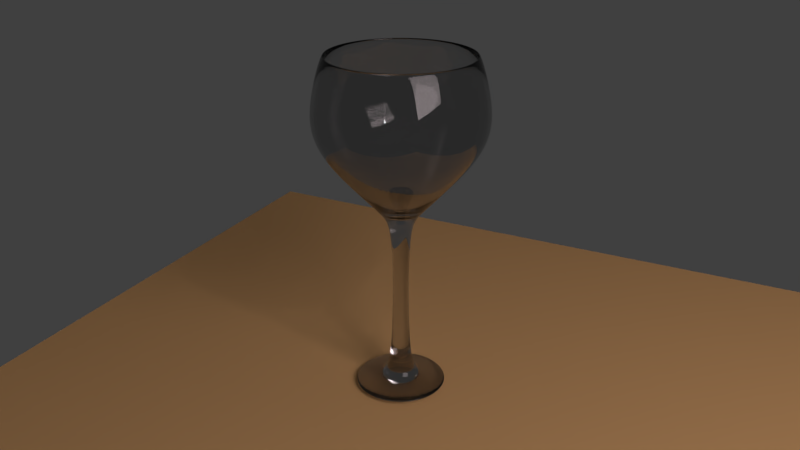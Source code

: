 # Source: wineglass.blend  (saved by Blender 2.79.0; exported with 4.5.12 LTS)
import bpy
from mathutils import Matrix  # noqa: F401  (used for matrix-valued properties, if any)

bpy.ops.wm.read_factory_settings(use_empty=True)
scene = bpy.context.scene
scene.name = 'Scene'

# ---- collections
col_collection_1 = bpy.data.collections.new('Collection 1'); scene.collection.children.link(col_collection_1)

# ---- materials (node trees are filled in below, after node groups)
mat_material_002 = bpy.data.materials.new('Material.002')
mat_material_002.alpha_threshold = 0.0
mat_material_002.roughness = 0.5
mat_material_001 = bpy.data.materials.new('Material.001')
mat_material_001.alpha_threshold = 0.0
mat_material_001.roughness = 0.5
mat_material_003 = bpy.data.materials.new('Material.003')
mat_material_003.alpha_threshold = 0.0
mat_material_003.roughness = 0.5

# ---- material node trees
mat_material_002.use_nodes = True; mat_material_002.node_tree.nodes.clear()
_N = mat_material_002.node_tree.nodes; _L = mat_material_002.node_tree.links
n0 = _N.new('ShaderNodeOutputMaterial'); n0.name = 'Material Output'; n0.location = (300, 300)
n1 = _N.new('ShaderNodeBsdfDiffuse'); n1.name = 'Diffuse BSDF'; n1.location = (10, 300)
n1.inputs[0].default_value = (0.8, 0.4761, 0.2025, 1.0)
_L.new(n1.outputs[0], n0.inputs[0])
n0.is_active_output = True
mat_material_001.use_nodes = True; mat_material_001.node_tree.nodes.clear()
_N = mat_material_001.node_tree.nodes; _L = mat_material_001.node_tree.links
n0 = _N.new('ShaderNodeOutputMaterial'); n0.name = 'Material Output'; n0.location = (300, 300)
n1 = _N.new('ShaderNodeBsdfGlass'); n1.name = 'Glass BSDF'; n1.location = (10, 300)
n1.distribution = 'BECKMANN'
n1.inputs[0].default_value = (0.8, 0.8, 0.8, 1.0)
n1.inputs[2].default_value = 1.45
_L.new(n1.outputs[0], n0.inputs[0])
n0.is_active_output = True
mat_material_003.use_nodes = True; mat_material_003.node_tree.nodes.clear()
_N = mat_material_003.node_tree.nodes; _L = mat_material_003.node_tree.links
n0 = _N.new('ShaderNodeOutputMaterial'); n0.name = 'Material Output'; n0.location = (300, 300)
n1 = _N.new('ShaderNodeEmission'); n1.name = 'Emission'; n1.location = (10, 300)
n1.inputs[0].default_value = (0.8, 0.6824, 0.7037, 1.0)
n1.inputs[1].default_value = 5.0
_L.new(n1.outputs[0], n0.inputs[0])
n0.is_active_output = True

# ---- world
world_world = bpy.data.worlds.new('World'); scene.world = world_world
world_world.color = (0.05088, 0.05088, 0.05088)
world_world.use_sun_shadow = False
world_world.sun_shadow_jitter_overblur = 0.0
world_world.cycles.sampling_method = 'MANUAL'

# ---- cameras
cam_camera = bpy.data.cameras.new('Camera')
cam_camera.clip_end = 100.0
cam_camera.lens = 35.0
cam_camera.sensor_width = 32.0
cam_camera.sensor_height = 18.0
cam_camera.ortho_scale = 7.314
cam_camera.dof.focus_distance = 0.0

# ---- lights
light_lamp = bpy.data.lights.new('Lamp', 'POINT')
light_lamp.transmission_factor = 0.0
light_lamp.cutoff_distance = 30.0
light_lamp.energy = 100.0
light_lamp.shadow_buffer_clip_start = 1.001
light_lamp.shadow_soft_size = 0.1
light_lamp.shadow_maximum_resolution = 0.006
light_lamp.use_absolute_resolution = True

# ---- meshes
me_cube_001 = bpy.data.meshes.new('Cube.001')
me_cube_001.from_pydata([(-1.0, -1.0, -1.0), (-1.0, -1.0, 1.0), (-1.0, 1.0, -1.0), (-1.0, 1.0, 1.0), (1.0, -1.0, -1.0), (1.0, -1.0, 1.0), (1.0, 1.0, -1.0), (1.0, 1.0, 1.0)], [], [(0, 1, 3, 2), (2, 3, 7, 6), (6, 7, 5, 4), (4, 5, 1, 0), (2, 6, 4, 0), (7, 3, 1, 5)])
me_cube_001.materials.append(mat_material_002)
me_cube_001.use_remesh_preserve_volume = False
me_cube_001.use_remesh_preserve_attributes = False
me_cube_001.use_mirror_vertex_groups = False
me_cube_001.update()
me_cylinder = bpy.data.meshes.new('Cylinder')
me_cylinder.from_pydata([(9.37e-08, 2.253e-07, -0.9565), (9.261e-08, 0.1957, -1.0), (1.217e-08, 0.8943, 1.0), (0.03817, 0.1919, -1.0), (0.1745, 0.8771, 1.0), (0.07488, 0.1808, -1.0), (0.3422, 0.8262, 1.0), (0.1087, 0.1627, -1.0), (0.4969, 0.7436, 1.0), (0.1384, 0.1384, -1.0), (0.6324, 0.6324, 1.0), (0.1627, 0.1087, -1.0), (0.7436, 0.4969, 1.0), (0.1808, 0.07488, -1.0), (0.8262, 0.3422, 1.0), (0.1919, 0.03817, -1.0), (0.8771, 0.1745, 1.0), (0.1957, 2.37e-07, -1.0), (0.8943, 9.672e-08, 1.0), (0.1919, -0.03817, -1.0), (0.8771, -0.1745, 1.0), (0.1808, -0.07488, -1.0), (0.8262, -0.3422, 1.0), (0.1627, -0.1087, -1.0), (0.7436, -0.4969, 1.0), (0.1384, -0.1384, -1.0), (0.6324, -0.6324, 1.0), (0.1087, -0.1627, -1.0), (0.4969, -0.7436, 1.0), (0.07488, -0.1808, -1.0), (0.3422, -0.8262, 1.0), (0.03817, -0.1919, -1.0), (0.1745, -0.8771, 1.0), (2.885e-08, -0.1957, -1.0), (-2.792e-07, -0.8943, 1.0), (-0.03817, -0.1919, -1.0), (-0.1745, -0.8771, 1.0), (-0.07488, -0.1808, -1.0), (-0.3422, -0.8262, 1.0), (-0.1087, -0.1627, -1.0), (-0.4969, -0.7436, 1.0), (-0.1384, -0.1384, -1.0), (-0.6324, -0.6324, 1.0), (-0.1627, -0.1087, -1.0), (-0.7436, -0.4969, 1.0), (-0.1808, -0.07488, -1.0), (-0.8262, -0.3422, 1.0), (-0.1919, -0.03817, -1.0), (-0.8771, -0.1745, 1.0), (-0.1957, 4.112e-07, -1.0), (-0.8943, 8.928e-07, 1.0), (-0.1919, 0.03818, -1.0), (-0.8771, 0.1745, 1.0), (-0.1808, 0.07488, -1.0), (-0.8262, 0.3422, 1.0), (-0.1627, 0.1087, -1.0), (-0.7436, 0.4969, 1.0), (-0.1384, 0.1384, -1.0), (-0.6324, 0.6324, 1.0), (-0.1087, 0.1627, -1.0), (-0.4969, 0.7436, 1.0), (-0.07488, 0.1808, -1.0), (-0.3422, 0.8262, 1.0), (-0.03817, 0.1919, -1.0), (-0.1745, 0.8771, 1.0), (3.716e-08, 0.687, -0.5), (-9.639e-09, 1.081, 0.0), (-5.112e-09, 1.043, 0.5), (0.2035, 1.023, 0.5), (0.2109, 1.06, 0.0), (0.134, 0.6738, -0.5), (0.3992, 0.9636, 0.5), (0.4137, 0.9989, 0.0), (0.2629, 0.6347, -0.5), (0.5795, 0.8673, 0.5), (0.6007, 0.899, 0.0), (0.3817, 0.5712, -0.5), (0.7375, 0.7375, 0.5), (0.7645, 0.7645, 0.0), (0.4858, 0.4858, -0.5), (0.8673, 0.5795, 0.5), (0.899, 0.6007, 0.0), (0.5712, 0.3817, -0.5), (0.9637, 0.3992, 0.5), (0.9989, 0.4137, 0.0), (0.6347, 0.2629, -0.5), (1.023, 0.2035, 0.5), (1.06, 0.2109, 0.0), (0.6738, 0.134, -0.5), (1.043, 6.648e-08, 0.5), (1.081, 5.849e-08, 0.0), (0.687, 1.411e-07, -0.5), (1.023, -0.2035, 0.5), (1.06, -0.2109, 0.0), (0.6738, -0.134, -0.5), (0.9637, -0.3992, 0.5), (0.9989, -0.4137, 0.0), (0.6347, -0.2629, -0.5), (0.8673, -0.5795, 0.5), (0.899, -0.6007, 0.0), (0.5712, -0.3817, -0.5), (0.7375, -0.7375, 0.5), (0.7645, -0.7645, 0.0), (0.4858, -0.4858, -0.5), (0.5795, -0.8673, 0.5), (0.6007, -0.899, 0.0), (0.3817, -0.5712, -0.5), (0.3992, -0.9637, 0.5), (0.4137, -0.9989, 0.0), (0.2629, -0.6347, -0.5), (0.2035, -1.023, 0.5), (0.2109, -1.06, 0.0), (0.134, -0.6738, -0.5), (-3.45e-07, -1.043, 0.5), (-3.619e-07, -1.081, 0.0), (-1.867e-07, -0.687, -0.5), (-0.2035, -1.023, 0.5), (-0.2109, -1.06, 0.0), (-0.134, -0.6738, -0.5), (-0.3992, -0.9636, 0.5), (-0.4137, -0.9989, 0.0), (-0.2629, -0.6347, -0.5), (-0.5795, -0.8673, 0.5), (-0.6007, -0.899, 0.0), (-0.3817, -0.5712, -0.5), (-0.7375, -0.7375, 0.5), (-0.7645, -0.7645, 0.0), (-0.4858, -0.4858, -0.5), (-0.8673, -0.5795, 0.5), (-0.899, -0.6007, 0.0), (-0.5712, -0.3817, -0.5), (-0.9637, -0.3992, 0.5), (-0.9989, -0.4137, 0.0), (-0.6347, -0.2629, -0.5), (-1.023, -0.2035, 0.5), (-1.06, -0.2109, 0.0), (-0.6738, -0.134, -0.5), (-1.043, 9.949e-07, 0.5), (-1.081, 1.021e-06, 0.0), (-0.687, 7.526e-07, -0.5), (-1.023, 0.2035, 0.5), (-1.06, 0.2109, 0.0), (-0.6738, 0.134, -0.5), (-0.9636, 0.3992, 0.5), (-0.9989, 0.4137, 0.0), (-0.6347, 0.2629, -0.5), (-0.8673, 0.5795, 0.5), (-0.899, 0.6007, 0.0), (-0.5712, 0.3817, -0.5), (-0.7375, 0.7375, 0.5), (-0.7645, 0.7645, 0.0), (-0.4858, 0.4858, -0.5), (-0.5795, 0.8673, 0.5), (-0.6007, 0.899, 0.0), (-0.3817, 0.5712, -0.5), (-0.3992, 0.9637, 0.5), (-0.4137, 0.9989, 0.0), (-0.2629, 0.6347, -0.5), (-0.2035, 1.023, 0.5), (-0.2109, 1.06, 0.0), (-0.134, 0.6738, -0.5), (9.37e-08, 0.1871, -0.9565), (1.678e-08, 0.8551, 0.9559), (0.0365, 0.1835, -0.9565), (0.1668, 0.8387, 0.9559), (0.0716, 0.1729, -0.9565), (0.3272, 0.79, 0.9559), (0.104, 0.1556, -0.9565), (0.4751, 0.711, 0.9559), (0.1323, 0.1323, -0.9565), (0.6047, 0.6047, 0.9559), (0.1556, 0.104, -0.9565), (0.711, 0.4751, 0.9559), (0.1729, 0.0716, -0.9565), (0.79, 0.3272, 0.9559), (0.1835, 0.0365, -0.9565), (0.8387, 0.1668, 0.9559), (0.1871, 2.394e-07, -0.9565), (0.8551, 1.052e-07, 0.9559), (0.1835, -0.0365, -0.9565), (0.8387, -0.1668, 0.9559), (0.1729, -0.0716, -0.9565), (0.79, -0.3272, 0.9559), (0.1556, -0.1039, -0.9565), (0.711, -0.4751, 0.9559), (0.1323, -0.1323, -0.9565), (0.6047, -0.6047, 0.9559), (0.104, -0.1556, -0.9565), (0.4751, -0.711, 0.9559), (0.0716, -0.1729, -0.9565), (0.3272, -0.79, 0.9559), (0.0365, -0.1835, -0.9565), (0.1668, -0.8387, 0.9559), (3.273e-08, -0.1871, -0.9565), (-2.619e-07, -0.8551, 0.9559), (-0.0365, -0.1835, -0.9565), (-0.1668, -0.8387, 0.9559), (-0.0716, -0.1729, -0.9565), (-0.3272, -0.79, 0.9559), (-0.104, -0.1556, -0.9565), (-0.4751, -0.711, 0.9559), (-0.1323, -0.1323, -0.9565), (-0.6047, -0.6047, 0.9559), (-0.1556, -0.1039, -0.9565), (-0.711, -0.4751, 0.9559), (-0.1729, -0.0716, -0.9565), (-0.79, -0.3272, 0.9559), (-0.1835, -0.0365, -0.9565), (-0.8387, -0.1668, 0.9559), (-0.1871, 4.059e-07, -0.9565), (-0.8551, 8.664e-07, 0.9559), (-0.1835, 0.0365, -0.9565), (-0.8387, 0.1668, 0.9559), (-0.1729, 0.0716, -0.9565), (-0.79, 0.3272, 0.9559), (-0.1556, 0.104, -0.9565), (-0.711, 0.4751, 0.9559), (-0.1323, 0.1323, -0.9565), (-0.6047, 0.6047, 0.9559), (-0.1039, 0.1556, -0.9565), (-0.4751, 0.711, 0.9559), (-0.0716, 0.1729, -0.9565), (-0.3272, 0.79, 0.9559), (-0.0365, 0.1835, -0.9565), (-0.1668, 0.8387, 0.9559), (4.068e-08, 0.6569, -0.4784), (-4.076e-09, 1.034, -0.0002721), (2.532e-10, 0.9974, 0.4778), (0.1946, 0.9782, 0.4778), (0.2017, 1.014, -0.0002721), (0.1282, 0.6443, -0.4784), (0.3817, 0.9214, 0.4778), (0.3956, 0.9551, -0.0002721), (0.2514, 0.6069, -0.4784), (0.5541, 0.8293, 0.4778), (0.5744, 0.8596, -0.0002721), (0.365, 0.5462, -0.4784), (0.7052, 0.7052, 0.4778), (0.731, 0.731, -0.0002721), (0.4645, 0.4645, -0.4784), (0.8293, 0.5541, 0.4778), (0.8596, 0.5744, -0.0002721), (0.5462, 0.365, -0.4784), (0.9214, 0.3817, 0.4778), (0.9551, 0.3956, -0.0002721), (0.6069, 0.2514, -0.4784), (0.9782, 0.1946, 0.4778), (1.014, 0.2017, -0.0002721), (0.6443, 0.1282, -0.4784), (0.9974, 7.628e-08, 0.4778), (1.034, 6.864e-08, -0.0002721), (0.6569, 1.476e-07, -0.4784), (0.9782, -0.1946, 0.4778), (1.014, -0.2017, -0.0002721), (0.6443, -0.1282, -0.4784), (0.9214, -0.3817, 0.4778), (0.9551, -0.3956, -0.0002721), (0.6069, -0.2514, -0.4784), (0.8293, -0.5541, 0.4778), (0.8596, -0.5744, -0.0002721), (0.5462, -0.365, -0.4784), (0.7052, -0.7052, 0.4778), (0.731, -0.731, -0.0002721), (0.4645, -0.4645, -0.4784), (0.5541, -0.8293, 0.4778), (0.5744, -0.8596, -0.0002721), (0.365, -0.5462, -0.4784), (0.3817, -0.9214, 0.4778), (0.3956, -0.9551, -0.0002721), (0.2514, -0.6069, -0.4784), (0.1946, -0.9782, 0.4778), (0.2017, -1.014, -0.0002721), (0.1282, -0.6443, -0.4784), (-3.247e-07, -0.9974, 0.4778), (-3.409e-07, -1.034, -0.0002721), (-1.734e-07, -0.6569, -0.4784), (-0.1946, -0.9782, 0.4778), (-0.2017, -1.014, -0.0002721), (-0.1282, -0.6443, -0.4784), (-0.3817, -0.9214, 0.4778), (-0.3956, -0.9551, -0.0002721), (-0.2514, -0.6069, -0.4784), (-0.5541, -0.8293, 0.4778), (-0.5744, -0.8596, -0.0002721), (-0.365, -0.5462, -0.4784), (-0.7052, -0.7052, 0.4778), (-0.731, -0.731, -0.0002721), (-0.4645, -0.4645, -0.4784), (-0.8293, -0.5541, 0.4778), (-0.8596, -0.5744, -0.0002721), (-0.5462, -0.365, -0.4784), (-0.9214, -0.3817, 0.4778), (-0.9551, -0.3956, -0.0002721), (-0.6069, -0.2514, -0.4784), (-0.9782, -0.1946, 0.4778), (-1.014, -0.2017, -0.0002721), (-0.6443, -0.1282, -0.4784), (-0.9974, 9.64e-07, 0.4778), (-1.034, 9.888e-07, -0.0002721), (-0.6569, 7.323e-07, -0.4784), (-0.9782, 0.1946, 0.4778), (-1.014, 0.2017, -0.0002721), (-0.6443, 0.1282, -0.4784), (-0.9214, 0.3817, 0.4778), (-0.9551, 0.3956, -0.0002721), (-0.6069, 0.2514, -0.4784), (-0.8293, 0.5541, 0.4778), (-0.8596, 0.5744, -0.0002721), (-0.5462, 0.365, -0.4784), (-0.7052, 0.7052, 0.4778), (-0.731, 0.731, -0.0002721), (-0.4645, 0.4645, -0.4784), (-0.5541, 0.8293, 0.4778), (-0.5744, 0.8596, -0.0002721), (-0.365, 0.5462, -0.4784), (-0.3817, 0.9214, 0.4778), (-0.3956, 0.9551, -0.0002721), (-0.2514, 0.6069, -0.4784), (-0.1946, 0.9782, 0.4778), (-0.2017, 1.014, -0.0002721), (-0.1282, 0.6443, -0.4784), (6.151e-08, 8.726e-08, -3.318), (1.053e-07, 0.09591, -1.192), (0.01871, 0.09406, -1.192), (0.0367, 0.08861, -1.192), (0.05328, 0.07974, -1.192), (0.06782, 0.06782, -1.192), (0.07974, 0.05328, -1.192), (0.08861, 0.0367, -1.192), (0.09406, 0.01871, -1.192), (0.09591, 2.598e-07, -1.192), (0.09406, -0.01871, -1.192), (0.08861, -0.0367, -1.192), (0.07974, -0.05328, -1.192), (0.06782, -0.06782, -1.192), (0.05328, -0.07974, -1.192), (0.0367, -0.08861, -1.192), (0.01871, -0.09406, -1.192), (7.4e-08, -0.09591, -1.192), (-0.01871, -0.09406, -1.192), (-0.0367, -0.08861, -1.192), (-0.05328, -0.07974, -1.192), (-0.06782, -0.06782, -1.192), (-0.07974, -0.05328, -1.192), (-0.08861, -0.0367, -1.192), (-0.09406, -0.01871, -1.192), (-0.09591, 3.452e-07, -1.192), (-0.09406, 0.01871, -1.192), (-0.08861, 0.0367, -1.192), (-0.07974, 0.05328, -1.192), (-0.06782, 0.06782, -1.192), (-0.05328, 0.07974, -1.192), (-0.0367, 0.08861, -1.192), (-0.01871, 0.09406, -1.192), (1.053e-07, 0.09591, -3.162), (0.01871, 0.09406, -3.162), (0.0367, 0.08861, -3.162), (0.05328, 0.07974, -3.162), (0.06782, 0.06782, -3.162), (0.07974, 0.05328, -3.162), (0.08861, 0.0367, -3.162), (0.09406, 0.01871, -3.162), (0.09591, 2.598e-07, -3.162), (0.09406, -0.01871, -3.162), (0.08861, -0.0367, -3.162), (0.07974, -0.05328, -3.162), (0.06782, -0.06782, -3.162), (0.05328, -0.07974, -3.162), (0.0367, -0.08861, -3.162), (0.01871, -0.09406, -3.162), (7.4e-08, -0.09591, -3.162), (-0.01871, -0.09406, -3.162), (-0.0367, -0.08861, -3.162), (-0.05328, -0.07974, -3.162), (-0.06782, -0.06782, -3.162), (-0.07974, -0.05328, -3.162), (-0.08861, -0.0367, -3.162), (-0.09406, -0.01871, -3.162), (-0.09591, 3.452e-07, -3.162), (-0.09406, 0.01871, -3.162), (-0.08861, 0.0367, -3.162), (-0.07974, 0.05328, -3.162), (-0.06782, 0.06782, -3.162), (-0.05328, 0.07974, -3.162), (-0.0367, 0.08861, -3.162), (-0.01871, 0.09406, -3.162), (8.911e-08, 0.2944, -3.223), (0.05743, 0.2887, -3.223), (0.1126, 0.2719, -3.223), (0.1635, 0.2447, -3.223), (0.2081, 0.2081, -3.223), (0.2447, 0.1635, -3.223), (0.2719, 0.1126, -3.223), (0.2887, 0.05743, -3.223), (0.2944, 2.108e-07, -3.223), (0.2887, -0.05743, -3.223), (0.2719, -0.1126, -3.223), (0.2447, -0.1635, -3.223), (0.2081, -0.2081, -3.223), (0.1635, -0.2447, -3.223), (0.1126, -0.2719, -3.223), (0.05743, -0.2887, -3.223), (-6.806e-09, -0.2944, -3.223), (-0.05743, -0.2887, -3.223), (-0.1126, -0.2719, -3.223), (-0.1635, -0.2447, -3.223), (-0.2081, -0.2081, -3.223), (-0.2447, -0.1635, -3.223), (-0.2719, -0.1126, -3.223), (-0.2887, -0.05743, -3.223), (-0.2944, 4.728e-07, -3.223), (-0.2887, 0.05743, -3.223), (-0.2719, 0.1126, -3.223), (-0.2447, 0.1635, -3.223), (-0.2081, 0.2081, -3.223), (-0.1635, 0.2447, -3.223), (-0.1126, 0.2719, -3.223), (-0.05743, 0.2887, -3.223), (6.151e-08, 0.5885, -3.295), (0.1148, 0.5772, -3.295), (0.2252, 0.5437, -3.295), (0.3269, 0.4893, -3.295), (0.4161, 0.4161, -3.295), (0.4893, 0.3269, -3.295), (0.5437, 0.2252, -3.295), (0.5772, 0.1148, -3.295), (0.5885, 1.317e-07, -3.295), (0.5772, -0.1148, -3.295), (0.5437, -0.2252, -3.295), (0.4893, -0.3269, -3.295), (0.4161, -0.4161, -3.295), (0.3269, -0.4893, -3.295), (0.2252, -0.5437, -3.295), (0.1148, -0.5772, -3.295), (-1.302e-07, -0.5885, -3.295), (-0.1148, -0.5772, -3.295), (-0.2252, -0.5437, -3.295), (-0.3269, -0.4893, -3.295), (-0.4161, -0.4161, -3.295), (-0.4893, -0.3269, -3.295), (-0.5437, -0.2252, -3.295), (-0.5772, -0.1148, -3.295), (-0.5885, 6.555e-07, -3.295), (-0.5772, 0.1148, -3.295), (-0.5437, 0.2252, -3.295), (-0.4893, 0.3269, -3.295), (-0.4161, 0.4161, -3.295), (-0.3269, 0.4893, -3.295), (-0.2252, 0.5437, -3.295), (-0.1148, 0.5772, -3.295), (6.151e-08, 0.5885, -3.318), (0.1148, 0.5772, -3.318), (0.2252, 0.5437, -3.318), (0.3269, 0.4893, -3.318), (0.4161, 0.4161, -3.318), (0.4893, 0.3269, -3.318), (0.5437, 0.2252, -3.318), (0.5772, 0.1148, -3.318), (0.5885, 1.317e-07, -3.318), (0.5772, -0.1148, -3.318), (0.5437, -0.2252, -3.318), (0.4893, -0.3269, -3.318), (0.4161, -0.4161, -3.318), (0.3269, -0.4893, -3.318), (0.2252, -0.5437, -3.318), (0.1148, -0.5772, -3.318), (-1.302e-07, -0.5885, -3.318), (-0.1148, -0.5772, -3.318), (-0.2252, -0.5437, -3.318), (-0.3269, -0.4893, -3.318), (-0.4161, -0.4161, -3.318), (-0.4893, -0.3269, -3.318), (-0.5437, -0.2252, -3.318), (-0.5772, -0.1148, -3.318), (-0.5885, 6.555e-07, -3.318), (-0.5772, 0.1148, -3.318), (-0.5437, 0.2252, -3.318), (-0.4893, 0.3269, -3.318), (-0.4161, 0.4161, -3.318), (-0.3269, 0.4893, -3.318), (-0.2252, 0.5437, -3.318), (-0.1148, 0.5772, -3.318)], [], [(49, 346, 345, 47), (0, 193, 191), (67, 2, 4, 68), (11, 327, 326, 9), (267, 270, 192, 190), (68, 4, 6, 71), (1, 322, 353, 63), (0, 191, 189), (71, 6, 8, 74), (27, 335, 334, 25), (264, 267, 190, 188), (74, 8, 10, 77), (43, 343, 342, 41), (0, 189, 187), (77, 10, 12, 80), (59, 351, 350, 57), (261, 264, 188, 186), (80, 12, 14, 83), (5, 324, 323, 3), (0, 187, 185), (83, 14, 16, 86), (21, 332, 331, 19), (258, 261, 186, 184), (86, 16, 18, 89), (37, 340, 339, 35), (0, 185, 183), (89, 18, 20, 92), (53, 348, 347, 51), (255, 258, 184, 182), (92, 20, 22, 95), (15, 329, 328, 13), (0, 183, 181), (95, 22, 24, 98), (31, 337, 336, 29), (252, 255, 182, 180), (98, 24, 26, 101), (47, 345, 344, 45), (0, 181, 179), (101, 26, 28, 104), (63, 353, 352, 61), (249, 252, 180, 178), (104, 28, 30, 107), (9, 326, 325, 7), (0, 179, 177), (107, 30, 32, 110), (25, 334, 333, 23), (246, 249, 178, 176), (110, 32, 34, 113), (41, 342, 341, 39), (0, 177, 175), (113, 34, 36, 116), (57, 350, 349, 55), (243, 246, 176, 174), (116, 36, 38, 119), (19, 331, 330, 17), (0, 175, 173), (119, 38, 40, 122), (35, 339, 338, 33), (240, 243, 174, 172), (122, 40, 42, 125), (51, 347, 346, 49), (0, 173, 171), (125, 42, 44, 128), (13, 328, 327, 11), (237, 240, 172, 170), (128, 44, 46, 131), (3, 323, 322, 1), (0, 171, 169), (131, 46, 48, 134), (29, 336, 335, 27), (234, 237, 170, 168), (134, 48, 50, 137), (45, 344, 343, 43), (0, 169, 167), (137, 50, 52, 140), (61, 352, 351, 59), (231, 234, 168, 166), (140, 52, 54, 143), (7, 325, 324, 5), (0, 167, 165), (143, 54, 56, 146), (23, 333, 332, 21), (228, 231, 166, 164), (146, 56, 58, 149), (39, 341, 340, 37), (0, 165, 163), (149, 58, 60, 152), (55, 349, 348, 53), (227, 228, 164, 162), (152, 60, 62, 155), (17, 330, 329, 15), (0, 163, 161), (155, 62, 64, 158), (33, 338, 337, 31), (270, 273, 194, 192), (158, 64, 2, 67), (63, 160, 65, 1), (160, 159, 66, 65), (159, 158, 67, 66), (61, 157, 160, 63), (157, 156, 159, 160), (156, 155, 158, 159), (59, 154, 157, 61), (154, 153, 156, 157), (153, 152, 155, 156), (57, 151, 154, 59), (151, 150, 153, 154), (150, 149, 152, 153), (55, 148, 151, 57), (148, 147, 150, 151), (147, 146, 149, 150), (53, 145, 148, 55), (145, 144, 147, 148), (144, 143, 146, 147), (51, 142, 145, 53), (142, 141, 144, 145), (141, 140, 143, 144), (49, 139, 142, 51), (139, 138, 141, 142), (138, 137, 140, 141), (47, 136, 139, 49), (136, 135, 138, 139), (135, 134, 137, 138), (45, 133, 136, 47), (133, 132, 135, 136), (132, 131, 134, 135), (43, 130, 133, 45), (130, 129, 132, 133), (129, 128, 131, 132), (41, 127, 130, 43), (127, 126, 129, 130), (126, 125, 128, 129), (39, 124, 127, 41), (124, 123, 126, 127), (123, 122, 125, 126), (37, 121, 124, 39), (121, 120, 123, 124), (120, 119, 122, 123), (35, 118, 121, 37), (118, 117, 120, 121), (117, 116, 119, 120), (33, 115, 118, 35), (115, 114, 117, 118), (114, 113, 116, 117), (31, 112, 115, 33), (112, 111, 114, 115), (111, 110, 113, 114), (29, 109, 112, 31), (109, 108, 111, 112), (108, 107, 110, 111), (27, 106, 109, 29), (106, 105, 108, 109), (105, 104, 107, 108), (25, 103, 106, 27), (103, 102, 105, 106), (102, 101, 104, 105), (23, 100, 103, 25), (100, 99, 102, 103), (99, 98, 101, 102), (21, 97, 100, 23), (97, 96, 99, 100), (96, 95, 98, 99), (19, 94, 97, 21), (94, 93, 96, 97), (93, 92, 95, 96), (17, 91, 94, 19), (91, 90, 93, 94), (90, 89, 92, 93), (15, 88, 91, 17), (88, 87, 90, 91), (87, 86, 89, 90), (13, 85, 88, 15), (85, 84, 87, 88), (84, 83, 86, 87), (11, 82, 85, 13), (82, 81, 84, 85), (81, 80, 83, 84), (9, 79, 82, 11), (79, 78, 81, 82), (78, 77, 80, 81), (7, 76, 79, 9), (76, 75, 78, 79), (75, 74, 77, 78), (5, 73, 76, 7), (73, 72, 75, 76), (72, 71, 74, 75), (3, 70, 73, 5), (70, 69, 72, 73), (69, 68, 71, 72), (1, 65, 70, 3), (65, 66, 69, 70), (66, 67, 68, 69), (0, 195, 193), (273, 276, 196, 194), (0, 197, 195), (276, 279, 198, 196), (0, 199, 197), (279, 282, 200, 198), (0, 201, 199), (282, 285, 202, 200), (0, 203, 201), (285, 288, 204, 202), (0, 205, 203), (288, 291, 206, 204), (0, 207, 205), (291, 294, 208, 206), (0, 209, 207), (294, 297, 210, 208), (0, 211, 209), (297, 300, 212, 210), (0, 213, 211), (300, 303, 214, 212), (0, 215, 213), (303, 306, 216, 214), (0, 217, 215), (306, 309, 218, 216), (0, 219, 217), (309, 312, 220, 218), (0, 221, 219), (312, 315, 222, 220), (0, 223, 221), (315, 318, 224, 222), (0, 161, 223), (318, 227, 162, 224), (223, 161, 225, 320), (320, 225, 226, 319), (319, 226, 227, 318), (221, 223, 320, 317), (317, 320, 319, 316), (316, 319, 318, 315), (219, 221, 317, 314), (314, 317, 316, 313), (313, 316, 315, 312), (217, 219, 314, 311), (311, 314, 313, 310), (310, 313, 312, 309), (215, 217, 311, 308), (308, 311, 310, 307), (307, 310, 309, 306), (213, 215, 308, 305), (305, 308, 307, 304), (304, 307, 306, 303), (211, 213, 305, 302), (302, 305, 304, 301), (301, 304, 303, 300), (209, 211, 302, 299), (299, 302, 301, 298), (298, 301, 300, 297), (207, 209, 299, 296), (296, 299, 298, 295), (295, 298, 297, 294), (205, 207, 296, 293), (293, 296, 295, 292), (292, 295, 294, 291), (203, 205, 293, 290), (290, 293, 292, 289), (289, 292, 291, 288), (201, 203, 290, 287), (287, 290, 289, 286), (286, 289, 288, 285), (199, 201, 287, 284), (284, 287, 286, 283), (283, 286, 285, 282), (197, 199, 284, 281), (281, 284, 283, 280), (280, 283, 282, 279), (195, 197, 281, 278), (278, 281, 280, 277), (277, 280, 279, 276), (193, 195, 278, 275), (275, 278, 277, 274), (274, 277, 276, 273), (191, 193, 275, 272), (272, 275, 274, 271), (271, 274, 273, 270), (189, 191, 272, 269), (269, 272, 271, 268), (268, 271, 270, 267), (187, 189, 269, 266), (266, 269, 268, 265), (265, 268, 267, 264), (185, 187, 266, 263), (263, 266, 265, 262), (262, 265, 264, 261), (183, 185, 263, 260), (260, 263, 262, 259), (259, 262, 261, 258), (181, 183, 260, 257), (257, 260, 259, 256), (256, 259, 258, 255), (179, 181, 257, 254), (254, 257, 256, 253), (253, 256, 255, 252), (177, 179, 254, 251), (251, 254, 253, 250), (250, 253, 252, 249), (175, 177, 251, 248), (248, 251, 250, 247), (247, 250, 249, 246), (173, 175, 248, 245), (245, 248, 247, 244), (244, 247, 246, 243), (171, 173, 245, 242), (242, 245, 244, 241), (241, 244, 243, 240), (169, 171, 242, 239), (239, 242, 241, 238), (238, 241, 240, 237), (167, 169, 239, 236), (236, 239, 238, 235), (235, 238, 237, 234), (165, 167, 236, 233), (233, 236, 235, 232), (232, 235, 234, 231), (163, 165, 233, 230), (230, 233, 232, 229), (229, 232, 231, 228), (161, 163, 230, 225), (225, 230, 229, 226), (226, 229, 228, 227), (58, 218, 220, 60), (42, 202, 204, 44), (26, 186, 188, 28), (10, 170, 172, 12), (48, 208, 210, 50), (32, 192, 194, 34), (16, 176, 178, 18), (54, 214, 216, 56), (38, 198, 200, 40), (22, 182, 184, 24), (6, 166, 168, 8), (60, 220, 222, 62), (44, 204, 206, 46), (28, 188, 190, 30), (12, 172, 174, 14), (2, 162, 164, 4), (50, 210, 212, 52), (34, 194, 196, 36), (18, 178, 180, 20), (56, 216, 218, 58), (40, 200, 202, 42), (24, 184, 186, 26), (8, 168, 170, 10), (62, 222, 224, 64), (46, 206, 208, 48), (30, 190, 192, 32), (14, 174, 176, 16), (52, 212, 214, 54), (36, 196, 198, 38), (20, 180, 182, 22), (4, 164, 166, 6), (64, 224, 162, 2), (347, 379, 378, 346), (322, 354, 385, 353), (340, 372, 371, 339), (333, 365, 364, 332), (353, 385, 384, 352), (326, 358, 357, 325), (346, 378, 377, 345), (339, 371, 370, 338), (332, 364, 363, 331), (352, 384, 383, 351), (325, 357, 356, 324), (345, 377, 376, 344), (338, 370, 369, 337), (331, 363, 362, 330), (351, 383, 382, 350), (324, 356, 355, 323), (344, 376, 375, 343), (337, 369, 368, 336), (330, 362, 361, 329), (350, 382, 381, 349), (323, 355, 354, 322), (343, 375, 374, 342), (336, 368, 367, 335), (329, 361, 360, 328), (349, 381, 380, 348), (342, 374, 373, 341), (335, 367, 366, 334), (328, 360, 359, 327), (348, 380, 379, 347), (341, 373, 372, 340), (334, 366, 365, 333), (327, 359, 358, 326), (367, 399, 398, 366), (360, 392, 391, 359), (380, 412, 411, 379), (373, 405, 404, 372), (366, 398, 397, 365), (359, 391, 390, 358), (379, 411, 410, 378), (354, 386, 417, 385), (372, 404, 403, 371), (365, 397, 396, 364), (385, 417, 416, 384), (358, 390, 389, 357), (378, 410, 409, 377), (371, 403, 402, 370), (364, 396, 395, 363), (384, 416, 415, 383), (357, 389, 388, 356), (377, 409, 408, 376), (370, 402, 401, 369), (363, 395, 394, 362), (383, 415, 414, 382), (356, 388, 387, 355), (376, 408, 407, 375), (369, 401, 400, 368), (362, 394, 393, 361), (382, 414, 413, 381), (355, 387, 386, 354), (375, 407, 406, 374), (368, 400, 399, 367), (361, 393, 392, 360), (381, 413, 412, 380), (374, 406, 405, 373), (414, 446, 445, 413), (387, 419, 418, 386), (407, 439, 438, 406), (400, 432, 431, 399), (393, 425, 424, 392), (413, 445, 444, 412), (406, 438, 437, 405), (399, 431, 430, 398), (392, 424, 423, 391), (412, 444, 443, 411), (405, 437, 436, 404), (398, 430, 429, 397), (391, 423, 422, 390), (411, 443, 442, 410), (386, 418, 449, 417), (404, 436, 435, 403), (397, 429, 428, 396), (417, 449, 448, 416), (390, 422, 421, 389), (410, 442, 441, 409), (403, 435, 434, 402), (396, 428, 427, 395), (416, 448, 447, 415), (389, 421, 420, 388), (409, 441, 440, 408), (402, 434, 433, 401), (395, 427, 426, 394), (415, 447, 446, 414), (388, 420, 419, 387), (408, 440, 439, 407), (401, 433, 432, 400), (394, 426, 425, 393), (434, 466, 465, 433), (427, 459, 458, 426), (447, 479, 478, 446), (420, 452, 451, 419), (440, 472, 471, 439), (433, 465, 464, 432), (426, 458, 457, 425), (446, 478, 477, 445), (419, 451, 450, 418), (439, 471, 470, 438), (432, 464, 463, 431), (425, 457, 456, 424), (445, 477, 476, 444), (438, 470, 469, 437), (431, 463, 462, 430), (424, 456, 455, 423), (444, 476, 475, 443), (437, 469, 468, 436), (430, 462, 461, 429), (423, 455, 454, 422), (443, 475, 474, 442), (418, 450, 481, 449), (436, 468, 467, 435), (429, 461, 460, 428), (449, 481, 480, 448), (422, 454, 453, 421), (442, 474, 473, 441), (435, 467, 466, 434), (428, 460, 459, 427), (448, 480, 479, 447), (421, 453, 452, 420), (441, 473, 472, 440), (321, 450, 451), (321, 451, 452), (321, 452, 453), (321, 453, 454), (321, 454, 455), (321, 455, 456), (321, 456, 457), (321, 457, 458), (321, 458, 459), (321, 459, 460), (321, 460, 461), (321, 461, 462), (321, 462, 463), (321, 463, 464), (321, 464, 465), (321, 465, 466), (321, 466, 467), (321, 467, 468), (321, 468, 469), (321, 469, 470), (321, 470, 471), (321, 471, 472), (321, 472, 473), (321, 473, 474), (321, 474, 475), (321, 475, 476), (321, 476, 477), (321, 477, 478), (321, 478, 479), (321, 479, 480), (321, 480, 481), (321, 481, 450)])
me_cylinder.polygons.foreach_set('use_smooth', [True] * 512)
me_cylinder.materials.append(mat_material_001)
me_cylinder.use_remesh_preserve_volume = False
me_cylinder.use_remesh_preserve_attributes = False
me_cylinder.use_mirror_vertex_groups = False
me_cylinder.update()
me_cube_002 = bpy.data.meshes.new('Cube.002')
me_cube_002.from_pydata([(-1.0, -1.0, -1.0), (-1.0, -1.0, 1.0), (-1.0, 1.0, -1.0), (-1.0, 1.0, 1.0), (1.0, -1.0, -1.0), (1.0, -1.0, 1.0), (1.0, 1.0, -1.0), (1.0, 1.0, 1.0)], [], [(0, 1, 3, 2), (2, 3, 7, 6), (6, 7, 5, 4), (4, 5, 1, 0), (2, 6, 4, 0), (7, 3, 1, 5)])
me_cube_002.materials.append(mat_material_003)
me_cube_002.use_remesh_preserve_volume = False
me_cube_002.use_remesh_preserve_attributes = False
me_cube_002.use_mirror_vertex_groups = False
me_cube_002.update()

# ---- objects
ob_cube = bpy.data.objects.new('Cube', me_cube_001)
ob_cylinder = bpy.data.objects.new('Cylinder', me_cylinder)
ob_lamp = bpy.data.objects.new('Lamp', light_lamp)
ob_camera = bpy.data.objects.new('Camera', cam_camera)
ob_cube_001 = bpy.data.objects.new('Cube.001', me_cube_002)

# ---- transforms, parenting, visibility, modifiers, constraints
ob_cube.location = (0.02401, -0.02489, -3.466)
ob_cube.scale = (5.0, 5.0, 0.1)
ob_cube.lineart.crease_threshold = 0.0
ob_cylinder.location = (0.0, 0.0, 0.0)
ob_cylinder.lineart.crease_threshold = 0.0
_m = ob_cylinder.modifiers.new('Subsurf', 'SUBSURF')
_m.uv_smooth = 'PRESERVE_CORNERS'
_m.levels = 3
_m.render_levels = 3
_m.show_only_control_edges = False
ob_lamp.location = (6.02, -4.157, 5.904)
ob_lamp.rotation_euler = (0.6503, 0.05522, 1.866)
ob_lamp.lock_rotations_4d = False
ob_lamp.empty_display_type = 'ARROWS'
ob_lamp.color = (0.0, 0.0, 0.0, 0.0)
ob_lamp.lineart.crease_threshold = 0.0
ob_camera.location = (4.34, -8.674, 3.202)
ob_camera.rotation_euler = (1.151, -7.876e-07, 0.4649)
ob_camera.lock_rotations_4d = False
ob_camera.empty_display_type = 'ARROWS'
ob_camera.color = (0.0, 0.0, 0.0, 0.0)
ob_camera.display_type = 'WIRE'
ob_camera.lineart.crease_threshold = 0.0
ob_cube_001.location = (13.59, -7.737, 6.65)
ob_cube_001.rotation_euler = (-0.2945, -2.193, -0.2819)
ob_cube_001.scale = (5.0, 5.0, 0.1)
ob_cube_001.lineart.crease_threshold = 0.0

# ---- collection membership
col_collection_1.objects.link(ob_cube)
col_collection_1.objects.link(ob_cylinder)
col_collection_1.objects.link(ob_lamp)
col_collection_1.objects.link(ob_camera)
col_collection_1.objects.link(ob_cube_001)

# ---- scene / render settings (as saved in the file)
scene.camera = ob_camera
scene.frame_start = 1; scene.frame_end = 250; scene.frame_set(1)
scene.render.engine = 'CYCLES'
scene.render.resolution_percentage = 50
scene.render.dither_intensity = 0.0
scene.cycles.use_denoising = False
scene.cycles.samples = 128
scene.cycles.sampling_pattern = 'TABULATED_SOBOL'
scene.cycles.use_adaptive_sampling = False
scene.cycles.use_light_tree = False
scene.cycles.blur_glossy = 0.0
scene.cycles.sample_clamp_indirect = 0.0
scene.view_settings.view_transform = 'Standard'
bpy.context.view_layer.update()
